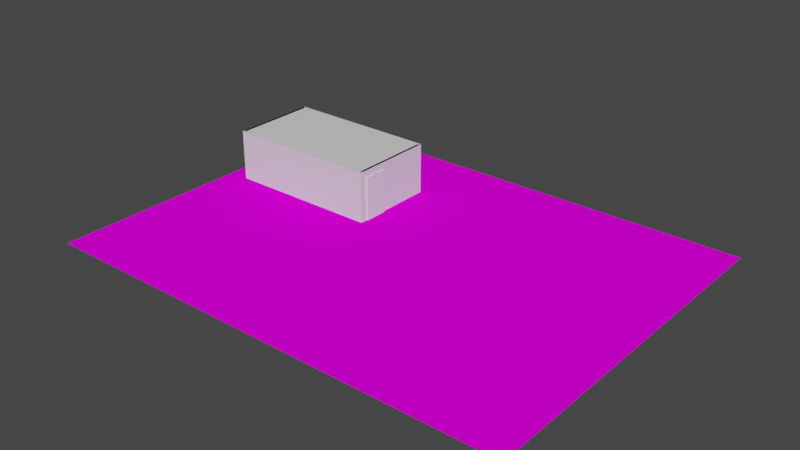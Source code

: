 # Source: Restroom.blend  (saved by Blender 3.6.11; exported with 4.5.12 LTS)
import bpy
from mathutils import Matrix  # noqa: F401  (used for matrix-valued properties, if any)

bpy.ops.wm.read_factory_settings(use_empty=True)
scene = bpy.context.scene
scene.name = 'Scene'

# ---- collections
col_collection = bpy.data.collections.new('Collection'); scene.collection.children.link(col_collection)

# ---- images (referenced by path relative to the original .blend; pixels are not part of the script)
import os
ASSET_DIR = os.environ.get("B2B_ASSET_DIR", "")  # directory of the original .blend (textures are referenced by path, not embedded)
HERE = os.path.dirname(os.path.abspath(__file__))  # packed textures are extracted next to this script under _unpacked/

def load_image(name, relpath, width, height, colorspace="sRGB"):
    """Load a texture the original file referenced (path relative to the .blend, or extracted next to this script)."""
    p = next((c for c in (os.path.join(HERE, relpath), os.path.join(ASSET_DIR, relpath)) if relpath and os.path.exists(c)), "")
    if p:
        img = bpy.data.images.load(p, check_existing=True)
        img.name = name
    else:  # same state as the original file: an image datablock whose file is absent (Cycles renders it pink)
        img = bpy.data.images.new(name, width, height)
        img.source = "FILE"
        img.filepath = "//" + (relpath or name)
    img.colorspace_settings.name = colorspace
    return img
img_plane_base_color = load_image('Plane Base Color', 'Plane Base Color.png', 1024, 1024, 'sRGB')

# ---- materials (node trees are filled in below, after node groups)
mat_material = bpy.data.materials.new('Material')
mat_material.alpha_threshold = 0.0
mat_material.use_transparent_shadow = False
mat_material.line_color = (0.0, 0.0, 0.0, 1.0)
mat_material_001 = bpy.data.materials.new('Material.001')
mat_material_001.use_transparent_shadow = False

# ---- material node trees
mat_material.use_nodes = True; mat_material.node_tree.nodes.clear()
_N = mat_material.node_tree.nodes; _L = mat_material.node_tree.links
n0 = _N.new('ShaderNodeOutputMaterial'); n0.name = 'Material Output'; n0.location = (300, 300)
n1 = _N.new('ShaderNodeBsdfPrincipled'); n1.name = 'Principled BSDF'; n1.location = (10, 300)
n1.distribution = 'GGX'
n1.subsurface_method = 'BURLEY'
n1.inputs[2].default_value = 0.4
n1.inputs[3].default_value = 1.45
n1.inputs[27].default_value = (0.0, 0.0, 0.0, 1.0)
n1.inputs[28].default_value = 1.0
_L.new(n1.outputs[0], n0.inputs[0])
n0.is_active_output = True
mat_material_001.use_nodes = True; mat_material_001.node_tree.nodes.clear()
_N = mat_material_001.node_tree.nodes; _L = mat_material_001.node_tree.links
n0 = _N.new('ShaderNodeBsdfPrincipled'); n0.name = 'Principled BSDF'; n0.location = (10, 300)
n0.distribution = 'GGX'
n0.subsurface_method = 'RANDOM_WALK_SKIN'
n0.inputs[2].default_value = 1.0
n0.inputs[3].default_value = 1.45
n0.inputs[11].default_value = 1.114
n0.inputs[13].default_value = 0.0
n0.inputs[27].default_value = (0.0, 0.0, 0.0, 1.0)
n0.inputs[28].default_value = 1.0
n1 = _N.new('ShaderNodeOutputMaterial'); n1.name = 'Material Output'; n1.location = (300, 300)
n2 = _N.new('ShaderNodeTexImage'); n2.name = 'Image Texture'; n2.location = (-280, 280)
n2.image = img_plane_base_color
_L.new(n0.outputs[0], n1.inputs[0])
_L.new(n2.outputs[0], n0.inputs[0])
n1.is_active_output = True

# ---- world
world_world = bpy.data.worlds.new('World'); scene.world = world_world
world_world.use_nodes = True; world_world.node_tree.nodes.clear()
_N = world_world.node_tree.nodes; _L = world_world.node_tree.links
n0 = _N.new('ShaderNodeOutputWorld'); n0.name = 'World Output'; n0.location = (300, 300)
n1 = _N.new('ShaderNodeBackground'); n1.name = 'Background'; n1.location = (10, 300)
n1.inputs[0].default_value = (0.05088, 0.05088, 0.05088, 1.0)
_L.new(n1.outputs[0], n0.inputs[0])
n0.is_active_output = True
world_world.color = (0.05088, 0.05088, 0.05088)
world_world.use_sun_shadow = False
world_world.sun_shadow_jitter_overblur = 0.0

# ---- meshes
me_cube = bpy.data.meshes.new('Cube')
me_cube.from_pydata([(0.9682, 0.9369, 4.636), (0.9682, 0.9369, -1.0), (0.9682, -0.9872, 4.636), (0.9682, -0.9369, -1.0), (-0.9682, 0.9369, 4.636), (-0.9682, 0.9369, -1.0), (-0.9682, -0.9872, 4.636), (-0.9682, -0.9369, -1.0), (-1.0, 1.0, -1.0), (-1.0, -1.0, -1.0), (1.0, 1.0, -1.0), (1.0, -1.0, -1.0), (1.0, 1.0, 0.0), (-1.0, -1.0, 0.0), (1.0, -1.0, 0.0), (-1.0, 1.0, 0.0), (-1.0, 1.0, 4.636), (-1.0, -1.0, 4.636), (1.0, 1.0, 4.636), (1.0, -1.0, 4.636), (1.0, 1.0, 3.246), (-1.0, 1.0, 3.246), (1.0, -1.0, 3.246), (-1.0, -1.0, 3.246), (1.0, -0.9265, 4.636), (-1.0, -0.9265, 4.636), (0.9682, -0.9896, 4.636), (-0.9682, -0.9896, 4.636)], [], [(6, 17, 19, 2), (22, 23, 13, 14), (2, 19, 18, 0), (4, 16, 17, 6), (18, 16, 25, 24), (5, 7, 9, 8), (1, 5, 8, 10), (7, 3, 11, 9), (3, 1, 10, 11), (11, 14, 13, 9), (9, 13, 15, 8), (10, 12, 14, 11), (8, 15, 12, 10), (23, 21, 15, 13), (20, 22, 14, 12), (21, 20, 12, 15), (6, 7, 5, 4), (5, 1, 0, 4), (1, 3, 2, 0), (3, 7, 6, 2), (16, 18, 20, 21), (18, 19, 22, 20), (17, 16, 21, 23), (19, 17, 23, 22), (26, 24, 25, 27), (0, 18, 24, 26), (16, 4, 27, 25)])
_uv = me_cube.uv_layers.new(name='UVMap')
_uv.uv.foreach_set('vector', [0.1329, 0.7421, 0.125, 0.75, 0.375, 0.75, 0.3671, 0.7421, 0.3884, 0.75, 0.3884, 1.0, 0.4196, 1.0, 0.4196, 0.75, 0.3671, 0.7421, 0.375, 0.75, 0.375, 0.5, 0.3671, 0.5079, 0.1329, 0.5079, 0.125, 0.5, 0.125, 0.75, 0.1329, 0.7421, 0.375, 0.5, 0.375, 0.25, 0.375, 0.25, 0.375, 0.5, 0.1329, 0.5079, 0.1329, 0.7421, 0.125, 0.75, 0.125, 0.5, 0.3671, 0.5079, 0.1329, 0.5079, 0.125, 0.5, 0.375, 0.5, 0.1329, 0.7421, 0.3671, 0.7421, 0.375, 0.75, 0.125, 0.75, 0.3671, 0.7421, 0.3671, 0.5079, 0.375, 0.5, 0.375, 0.75, 0.375, 0.75, 0.4196, 0.75, 0.4196, 1.0, 0.375, 1.0, 0.375, 0.0, 0.4196, 0.0, 0.4196, 0.25, 0.375, 0.25, 0.375, 0.5, 0.4196, 0.5, 0.4196, 0.75, 0.375, 0.75, 0.375, 0.25, 0.4196, 0.25, 0.4196, 0.5, 0.375, 0.5, 0.3884, 0.0, 0.3884, 0.25, 0.4196, 0.25, 0.4196, 0.0, 0.3884, 0.5, 0.3884, 0.75, 0.4196, 0.75, 0.4196, 0.5, 0.3884, 0.25, 0.3884, 0.5, 0.4196, 0.5, 0.4196, 0.25, 0.1329, 0.7421, 0.1329, 0.7421, 0.1329, 0.5079, 0.1329, 0.5079, 0.1329, 0.5079, 0.3671, 0.5079, 0.3671, 0.5079, 0.1329, 0.5079, 0.3671, 0.5079, 0.3671, 0.7421, 0.3671, 0.7421, 0.3671, 0.5079, 0.3671, 0.7421, 0.1329, 0.7421, 0.1329, 0.7421, 0.3671, 0.7421, 0.375, 0.25, 0.375, 0.5, 0.3884, 0.5, 0.3884, 0.25, 0.375, 0.5, 0.375, 0.75, 0.3884, 0.75, 0.3884, 0.5, 0.375, 0.0, 0.375, 0.25, 0.3884, 0.25, 0.3884, 0.0, 0.375, 0.75, 0.375, 1.0, 0.3884, 1.0, 0.3884, 0.75, 0.3671, 0.5079, 0.375, 0.5, 0.125, 0.5, 0.1329, 0.5079, 0.3671, 0.5079, 0.375, 0.5, 0.375, 0.5, 0.3671, 0.5079, 0.125, 0.5, 0.1329, 0.5079, 0.1329, 0.5079, 0.125, 0.5])
me_cube.materials.append(mat_material)
me_cube.use_remesh_preserve_volume = False
me_cube.use_remesh_preserve_attributes = False
me_cube.use_mirror_x = True
me_cube.use_mirror_vertex_groups = False
me_cube.update()
me_cube_001 = bpy.data.meshes.new('Cube.001')
me_cube_001.from_pydata([(-1.0, -1.0, -1.0), (-1.0, -1.0, 8.717), (-1.0, 4.24, -1.0), (-1.0, 4.24, 8.717), (1.0, -1.0, -1.0), (1.0, -1.0, 8.717), (1.0, 4.24, -1.0), (1.0, 4.24, 8.717)], [], [(0, 1, 3, 2), (2, 3, 7, 6), (6, 7, 5, 4), (4, 5, 1, 0), (2, 6, 4, 0), (7, 3, 1, 5)])
_uv = me_cube_001.uv_layers.new(name='UVMap')
_uv.uv.foreach_set('vector', [0.375, 0.0, 0.625, 0.0, 0.625, 0.25, 0.375, 0.25, 0.375, 0.25, 0.625, 0.25, 0.625, 0.5, 0.375, 0.5, 0.375, 0.5, 0.625, 0.5, 0.625, 0.75, 0.375, 0.75, 0.375, 0.75, 0.625, 0.75, 0.625, 1.0, 0.375, 1.0, 0.125, 0.5, 0.375, 0.5, 0.375, 0.75, 0.125, 0.75, 0.625, 0.5, 0.875, 0.5, 0.875, 0.75, 0.625, 0.75])
me_cube_001.use_remesh_fix_poles = True
me_cube_001.use_remesh_preserve_attributes = False
me_cube_001.use_mirror_vertex_groups = False
me_cube_001.update()
me_plane = bpy.data.meshes.new('Plane')
me_plane.from_pydata([(-40.0, -40.0, 0.0), (65.46, -40.0, 0.0), (-40.0, 40.0, 0.0), (65.46, 40.0, 0.0)], [], [(0, 1, 3, 2)])
_uv = me_plane.uv_layers.new(name='UVMap')
_uv.uv.foreach_set('vector', [0.0, 0.0, 1.0, 0.0, 1.0, 1.0, 0.0, 1.0])
me_plane.materials.append(mat_material_001)
me_plane.update()

# ---- objects
ob_walls = bpy.data.objects.new('Walls', me_cube)
ob_doorframe = bpy.data.objects.new('Doorframe', me_cube_001)
ob_plane = bpy.data.objects.new('Plane', me_plane)

# ---- transforms, parenting, visibility, modifiers, constraints
ob_walls.location = (0.0, 0.0, 2.0)
ob_walls.scale = (17.25, 9.681, 2.0)
ob_walls.lock_location = (True, True, False)
ob_walls.lock_rotations_4d = False
ob_walls.empty_display_type = 'ARROWS'
ob_walls.lineart.crease_threshold = 0.0
ob_walls.use_mesh_mirror_x = True
ob_doorframe.location = (16.99, -7.027, 1.0)
ob_doorframe.scale = (0.5496, 1.0, 1.0)
ob_doorframe.lineart.crease_threshold = 0.0
ob_plane.location = (18.27, -13.81, 0.0)

# ---- collection membership
col_collection.objects.link(ob_walls)
col_collection.objects.link(ob_doorframe)
col_collection.objects.link(ob_plane)

# ---- scene / render settings (as saved in the file)
scene.frame_start = 1; scene.frame_end = 250; scene.frame_set(1)
scene.render.engine = 'BLENDER_EEVEE_NEXT'
scene.cycles.use_denoising = False
scene.cycles.samples = 128
scene.cycles.sampling_pattern = 'TABULATED_SOBOL'
scene.cycles.use_adaptive_sampling = False
scene.cycles.use_light_tree = False
scene.view_settings.view_transform = 'Filmic'
bpy.context.view_layer.update()

# ---- added for rendering (the .blend has no active camera and no usable light): camera, sun
cam_auto = bpy.data.cameras.new('AutoCamera')
cam_auto.lens = 50.0
cam_auto.sensor_width = 36.0
cam_auto.clip_end = 2157.14
ob_auto_camera = bpy.data.objects.new('AutoCamera', cam_auto)
scene.collection.objects.link(ob_auto_camera)
ob_auto_camera.location = (153.915, -161.309, 103.968)
ob_auto_camera.rotation_euler = (1.09748, -7.21219e-08, 0.694738)
scene.camera = ob_auto_camera
light_auto_sun = bpy.data.lights.new('AutoSun', 'SUN')
light_auto_sun.energy = 3.0
light_auto_sun.angle = 0.0523599
ob_auto_sun = bpy.data.objects.new('AutoSun', light_auto_sun)
scene.collection.objects.link(ob_auto_sun)
ob_auto_sun.rotation_euler = (0.872665, 0.174533, 0.523599)
bpy.context.view_layer.update()
